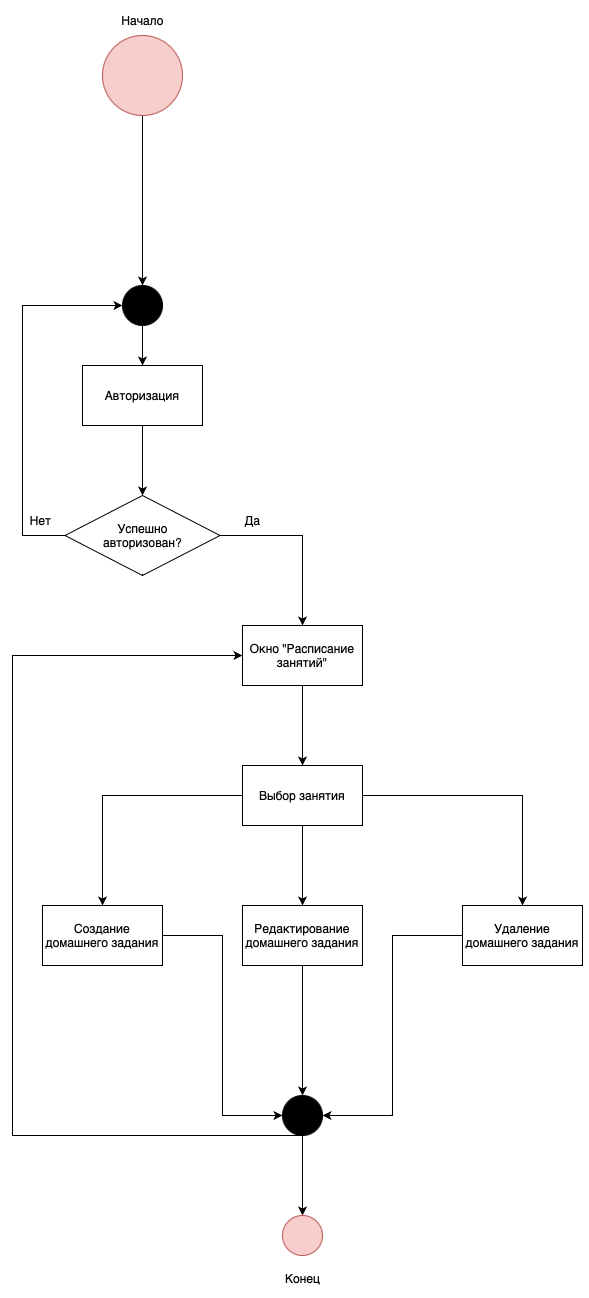

The diagram above was exported from draw.io. Its source (the exported page's mxGraphModel, read from the mxfile embedded in the PNG):
<mxGraphModel dx="244" dy="1906" grid="1" gridSize="10" guides="1" tooltips="1" connect="1" arrows="1" fold="1" page="1" pageScale="1" pageWidth="850" pageHeight="1100" math="0" shadow="0">
  <root>
    <mxCell id="0" />
    <mxCell id="1" parent="0" />
    <mxCell id="UaCX0-0a11ZXsLbhnr7_-1" style="edgeStyle=orthogonalEdgeStyle;rounded=0;orthogonalLoop=1;jettySize=auto;html=1;entryX=0.5;entryY=0;entryDx=0;entryDy=0;" edge="1" parent="1" source="UaCX0-0a11ZXsLbhnr7_-2" target="UaCX0-0a11ZXsLbhnr7_-7">
      <mxGeometry relative="1" as="geometry" />
    </mxCell>
    <mxCell id="UaCX0-0a11ZXsLbhnr7_-2" value="" style="ellipse;whiteSpace=wrap;html=1;aspect=fixed;fillColor=#f8cecc;strokeColor=#b85450;" vertex="1" parent="1">
      <mxGeometry x="1300" y="20" width="80" height="80" as="geometry" />
    </mxCell>
    <mxCell id="UaCX0-0a11ZXsLbhnr7_-3" value="Начало" style="text;html=1;align=center;verticalAlign=middle;resizable=0;points=[];autosize=1;strokeColor=none;fillColor=none;" vertex="1" parent="1">
      <mxGeometry x="1305" y="-10" width="70" height="30" as="geometry" />
    </mxCell>
    <mxCell id="UaCX0-0a11ZXsLbhnr7_-4" style="edgeStyle=orthogonalEdgeStyle;rounded=0;orthogonalLoop=1;jettySize=auto;html=1;entryX=0.5;entryY=0;entryDx=0;entryDy=0;" edge="1" parent="1" source="UaCX0-0a11ZXsLbhnr7_-5" target="UaCX0-0a11ZXsLbhnr7_-10">
      <mxGeometry relative="1" as="geometry" />
    </mxCell>
    <mxCell id="UaCX0-0a11ZXsLbhnr7_-5" value="Авторизация" style="rounded=0;whiteSpace=wrap;html=1;" vertex="1" parent="1">
      <mxGeometry x="1280" y="350" width="120" height="60" as="geometry" />
    </mxCell>
    <mxCell id="UaCX0-0a11ZXsLbhnr7_-6" style="edgeStyle=orthogonalEdgeStyle;rounded=0;orthogonalLoop=1;jettySize=auto;html=1;entryX=0.5;entryY=0;entryDx=0;entryDy=0;" edge="1" parent="1" source="UaCX0-0a11ZXsLbhnr7_-7" target="UaCX0-0a11ZXsLbhnr7_-5">
      <mxGeometry relative="1" as="geometry" />
    </mxCell>
    <mxCell id="UaCX0-0a11ZXsLbhnr7_-7" value="" style="ellipse;whiteSpace=wrap;html=1;aspect=fixed;fillColor=#000000;" vertex="1" parent="1">
      <mxGeometry x="1320" y="270" width="40" height="40" as="geometry" />
    </mxCell>
    <mxCell id="UaCX0-0a11ZXsLbhnr7_-8" style="edgeStyle=orthogonalEdgeStyle;rounded=0;orthogonalLoop=1;jettySize=auto;html=1;entryX=0;entryY=0.5;entryDx=0;entryDy=0;" edge="1" parent="1" source="UaCX0-0a11ZXsLbhnr7_-10" target="UaCX0-0a11ZXsLbhnr7_-7">
      <mxGeometry relative="1" as="geometry">
        <Array as="points">
          <mxPoint x="1220" y="520" />
          <mxPoint x="1220" y="290" />
        </Array>
      </mxGeometry>
    </mxCell>
    <mxCell id="UaCX0-0a11ZXsLbhnr7_-9" value="" style="edgeStyle=orthogonalEdgeStyle;rounded=0;orthogonalLoop=1;jettySize=auto;html=1;" edge="1" parent="1" source="UaCX0-0a11ZXsLbhnr7_-10" target="UaCX0-0a11ZXsLbhnr7_-13">
      <mxGeometry relative="1" as="geometry" />
    </mxCell>
    <mxCell id="UaCX0-0a11ZXsLbhnr7_-10" value="Успешно &lt;br&gt;авторизован?" style="rhombus;whiteSpace=wrap;html=1;" vertex="1" parent="1">
      <mxGeometry x="1262.5" y="480" width="155" height="80" as="geometry" />
    </mxCell>
    <mxCell id="UaCX0-0a11ZXsLbhnr7_-11" value="Нет" style="text;html=1;align=center;verticalAlign=middle;resizable=0;points=[];autosize=1;strokeColor=none;fillColor=none;" vertex="1" parent="1">
      <mxGeometry x="1212.5" y="490" width="50" height="30" as="geometry" />
    </mxCell>
    <mxCell id="UaCX0-0a11ZXsLbhnr7_-12" value="" style="edgeStyle=orthogonalEdgeStyle;rounded=0;orthogonalLoop=1;jettySize=auto;html=1;" edge="1" parent="1" source="UaCX0-0a11ZXsLbhnr7_-13" target="UaCX0-0a11ZXsLbhnr7_-18">
      <mxGeometry relative="1" as="geometry" />
    </mxCell>
    <mxCell id="UaCX0-0a11ZXsLbhnr7_-13" value="Окно &quot;Расписание занятий&quot;" style="whiteSpace=wrap;html=1;" vertex="1" parent="1">
      <mxGeometry x="1440" y="610" width="120" height="60" as="geometry" />
    </mxCell>
    <mxCell id="UaCX0-0a11ZXsLbhnr7_-14" value="Да" style="text;html=1;align=center;verticalAlign=middle;resizable=0;points=[];autosize=1;strokeColor=none;fillColor=none;" vertex="1" parent="1">
      <mxGeometry x="1430" y="490" width="40" height="30" as="geometry" />
    </mxCell>
    <mxCell id="UaCX0-0a11ZXsLbhnr7_-15" value="" style="edgeStyle=orthogonalEdgeStyle;rounded=0;orthogonalLoop=1;jettySize=auto;html=1;" edge="1" parent="1" source="UaCX0-0a11ZXsLbhnr7_-18" target="UaCX0-0a11ZXsLbhnr7_-20">
      <mxGeometry relative="1" as="geometry" />
    </mxCell>
    <mxCell id="UaCX0-0a11ZXsLbhnr7_-16" value="" style="edgeStyle=orthogonalEdgeStyle;rounded=0;orthogonalLoop=1;jettySize=auto;html=1;" edge="1" parent="1" source="UaCX0-0a11ZXsLbhnr7_-18" target="UaCX0-0a11ZXsLbhnr7_-22">
      <mxGeometry relative="1" as="geometry" />
    </mxCell>
    <mxCell id="UaCX0-0a11ZXsLbhnr7_-17" value="" style="edgeStyle=orthogonalEdgeStyle;rounded=0;orthogonalLoop=1;jettySize=auto;html=1;" edge="1" parent="1" source="UaCX0-0a11ZXsLbhnr7_-18" target="UaCX0-0a11ZXsLbhnr7_-24">
      <mxGeometry relative="1" as="geometry" />
    </mxCell>
    <mxCell id="UaCX0-0a11ZXsLbhnr7_-18" value="Выбор занятия" style="whiteSpace=wrap;html=1;" vertex="1" parent="1">
      <mxGeometry x="1440" y="750" width="120" height="60" as="geometry" />
    </mxCell>
    <mxCell id="UaCX0-0a11ZXsLbhnr7_-19" style="edgeStyle=orthogonalEdgeStyle;rounded=0;orthogonalLoop=1;jettySize=auto;html=1;entryX=0;entryY=0.5;entryDx=0;entryDy=0;" edge="1" parent="1" source="UaCX0-0a11ZXsLbhnr7_-20" target="UaCX0-0a11ZXsLbhnr7_-27">
      <mxGeometry relative="1" as="geometry" />
    </mxCell>
    <mxCell id="UaCX0-0a11ZXsLbhnr7_-20" value="Создание домашнего задания" style="whiteSpace=wrap;html=1;" vertex="1" parent="1">
      <mxGeometry x="1240" y="890" width="120" height="60" as="geometry" />
    </mxCell>
    <mxCell id="UaCX0-0a11ZXsLbhnr7_-21" style="edgeStyle=orthogonalEdgeStyle;rounded=0;orthogonalLoop=1;jettySize=auto;html=1;entryX=0.5;entryY=0;entryDx=0;entryDy=0;" edge="1" parent="1" source="UaCX0-0a11ZXsLbhnr7_-22" target="UaCX0-0a11ZXsLbhnr7_-27">
      <mxGeometry relative="1" as="geometry" />
    </mxCell>
    <mxCell id="UaCX0-0a11ZXsLbhnr7_-22" value="Редактирование домашнего задания" style="whiteSpace=wrap;html=1;" vertex="1" parent="1">
      <mxGeometry x="1440" y="890" width="120" height="60" as="geometry" />
    </mxCell>
    <mxCell id="UaCX0-0a11ZXsLbhnr7_-23" style="edgeStyle=orthogonalEdgeStyle;rounded=0;orthogonalLoop=1;jettySize=auto;html=1;entryX=1;entryY=0.5;entryDx=0;entryDy=0;" edge="1" parent="1" source="UaCX0-0a11ZXsLbhnr7_-24" target="UaCX0-0a11ZXsLbhnr7_-27">
      <mxGeometry relative="1" as="geometry" />
    </mxCell>
    <mxCell id="UaCX0-0a11ZXsLbhnr7_-24" value="Удаление домашнего задания" style="whiteSpace=wrap;html=1;" vertex="1" parent="1">
      <mxGeometry x="1660" y="890" width="120" height="60" as="geometry" />
    </mxCell>
    <mxCell id="UaCX0-0a11ZXsLbhnr7_-25" style="edgeStyle=orthogonalEdgeStyle;rounded=0;orthogonalLoop=1;jettySize=auto;html=1;entryX=0;entryY=0.5;entryDx=0;entryDy=0;" edge="1" parent="1" source="UaCX0-0a11ZXsLbhnr7_-27" target="UaCX0-0a11ZXsLbhnr7_-13">
      <mxGeometry relative="1" as="geometry">
        <Array as="points">
          <mxPoint x="1210" y="1120" />
          <mxPoint x="1210" y="640" />
        </Array>
      </mxGeometry>
    </mxCell>
    <mxCell id="UaCX0-0a11ZXsLbhnr7_-26" value="" style="edgeStyle=orthogonalEdgeStyle;rounded=0;orthogonalLoop=1;jettySize=auto;html=1;" edge="1" parent="1" source="UaCX0-0a11ZXsLbhnr7_-27" target="UaCX0-0a11ZXsLbhnr7_-28">
      <mxGeometry relative="1" as="geometry" />
    </mxCell>
    <mxCell id="UaCX0-0a11ZXsLbhnr7_-27" value="" style="ellipse;whiteSpace=wrap;html=1;aspect=fixed;fillColor=#000000;" vertex="1" parent="1">
      <mxGeometry x="1480" y="1080" width="40" height="40" as="geometry" />
    </mxCell>
    <mxCell id="UaCX0-0a11ZXsLbhnr7_-28" value="" style="ellipse;whiteSpace=wrap;html=1;aspect=fixed;fillColor=#f8cecc;strokeColor=#b85450;" vertex="1" parent="1">
      <mxGeometry x="1480" y="1200" width="40" height="40" as="geometry" />
    </mxCell>
    <mxCell id="UaCX0-0a11ZXsLbhnr7_-29" value="Конец" style="text;html=1;align=center;verticalAlign=middle;resizable=0;points=[];autosize=1;strokeColor=none;fillColor=none;" vertex="1" parent="1">
      <mxGeometry x="1470" y="1248" width="60" height="30" as="geometry" />
    </mxCell>
  </root>
</mxGraphModel>